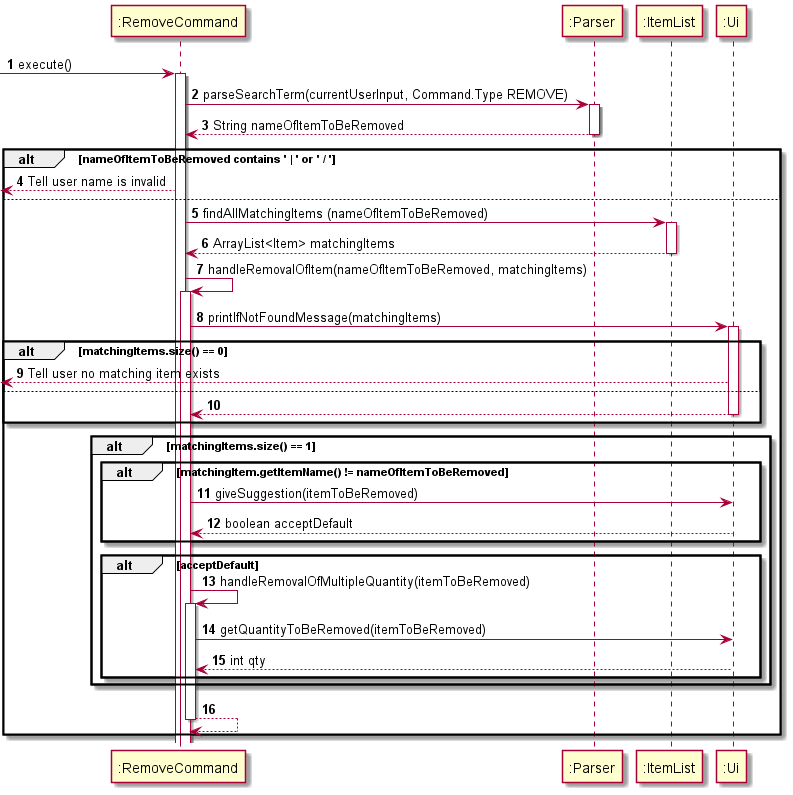

The diagram above was rendered by PlantUML. Its source (embedded in the PNG):
@startuml
'https://plantuml.com/sequence-diagram

autonumber

-> ":RemoveCommand": execute()

activate ":RemoveCommand"

":RemoveCommand" -> ":Parser" : parseSearchTerm(currentUserInput, Command.Type REMOVE)
activate ":Parser"
":RemoveCommand" <-- ":Parser": String nameOfItemToBeRemoved
deactivate ":Parser"

alt nameOfItemToBeRemoved contains ' | ' or ' / '

    <-- ":RemoveCommand" : Tell user name is invalid

else

    ":RemoveCommand" -> ":ItemList" : findAllMatchingItems (nameOfItemToBeRemoved)
    activate ":ItemList"
    ":RemoveCommand" <-- ":ItemList" : ArrayList<Item> matchingItems
    deactivate ":ItemList"

":RemoveCommand" -> ":RemoveCommand": handleRemovalOfItem(nameOfItemToBeRemoved, matchingItems)
activate ":RemoveCommand"

":RemoveCommand" -> ":Ui": printIfNotFoundMessage(matchingItems)
activate ":Ui"

alt matchingItems.size() == 0

<-- ":Ui": Tell user no matching item exists

else

":RemoveCommand" <-- ":Ui"
deactivate ":Ui"

end

alt matchingItems.size() == 1

alt matchingItem.getItemName() != nameOfItemToBeRemoved

":RemoveCommand" -> ":Ui": giveSuggestion(itemToBeRemoved)
":RemoveCommand" <-- ":Ui": boolean acceptDefault

end

alt acceptDefault

":RemoveCommand" -> ":RemoveCommand": handleRemovalOfMultipleQuantity(itemToBeRemoved)
activate ":RemoveCommand"

":RemoveCommand" -> ":Ui": getQuantityToBeRemoved(itemToBeRemoved)
":RemoveCommand" <-- ":Ui": int qty

end


end


":RemoveCommand" --> ":RemoveCommand"
deactivate ":RemoveCommand"
end

@enduml